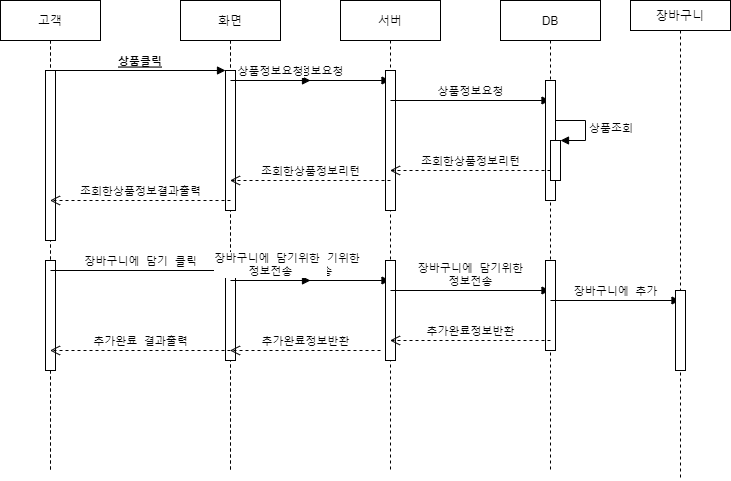

The diagram above was exported from draw.io. Its source (the exported page's mxGraphModel, read from the mxfile embedded in the PNG):
<mxGraphModel dx="1102" dy="580" grid="1" gridSize="10" guides="1" tooltips="1" connect="1" arrows="1" fold="1" page="1" pageScale="1" pageWidth="827" pageHeight="1169" math="0" shadow="0">
  <root>
    <mxCell id="0" />
    <mxCell id="1" parent="0" />
    <mxCell id="ipI6lHQ7gn7-n5a6CFZo-1" value="고객" style="shape=umlLifeline;perimeter=lifelinePerimeter;container=1;collapsible=0;recursiveResize=0;rounded=0;shadow=0;strokeWidth=1;" parent="1" vertex="1">
      <mxGeometry x="120" y="80" width="100" height="470" as="geometry" />
    </mxCell>
    <mxCell id="ipI6lHQ7gn7-n5a6CFZo-2" value="" style="points=[];perimeter=orthogonalPerimeter;rounded=0;shadow=0;strokeWidth=1;" parent="ipI6lHQ7gn7-n5a6CFZo-1" vertex="1">
      <mxGeometry x="45" y="70" width="10" height="170" as="geometry" />
    </mxCell>
    <mxCell id="6Oc7UGrF1Llb5wIBNULn-17" value="" style="html=1;points=[];perimeter=orthogonalPerimeter;fontFamily=Lucida Console;" parent="ipI6lHQ7gn7-n5a6CFZo-1" vertex="1">
      <mxGeometry x="45" y="260" width="10" height="110" as="geometry" />
    </mxCell>
    <mxCell id="6Oc7UGrF1Llb5wIBNULn-22" value="장바구니에 담기 클릭" style="html=1;verticalAlign=bottom;endArrow=block;rounded=0;fontFamily=Lucida Console;" parent="ipI6lHQ7gn7-n5a6CFZo-1" target="ipI6lHQ7gn7-n5a6CFZo-4" edge="1">
      <mxGeometry width="80" relative="1" as="geometry">
        <mxPoint x="50" y="270" as="sourcePoint" />
        <mxPoint x="130" y="270" as="targetPoint" />
      </mxGeometry>
    </mxCell>
    <mxCell id="ipI6lHQ7gn7-n5a6CFZo-4" value="화면" style="shape=umlLifeline;perimeter=lifelinePerimeter;container=1;collapsible=0;recursiveResize=0;rounded=0;shadow=0;strokeWidth=1;" parent="1" vertex="1">
      <mxGeometry x="300" y="80" width="100" height="470" as="geometry" />
    </mxCell>
    <mxCell id="ipI6lHQ7gn7-n5a6CFZo-5" value="" style="points=[];perimeter=orthogonalPerimeter;rounded=0;shadow=0;strokeWidth=1;" parent="ipI6lHQ7gn7-n5a6CFZo-4" vertex="1">
      <mxGeometry x="45" y="70" width="10" height="140" as="geometry" />
    </mxCell>
    <mxCell id="6Oc7UGrF1Llb5wIBNULn-9" value="상품정보요청" style="html=1;verticalAlign=bottom;endArrow=block;rounded=0;fontFamily=Lucida Console;" parent="ipI6lHQ7gn7-n5a6CFZo-4" target="ipI6lHQ7gn7-n5a6CFZo-11" edge="1">
      <mxGeometry width="80" relative="1" as="geometry">
        <mxPoint x="50" y="80" as="sourcePoint" />
        <mxPoint x="130" y="80" as="targetPoint" />
      </mxGeometry>
    </mxCell>
    <mxCell id="6Oc7UGrF1Llb5wIBNULn-18" value="" style="html=1;points=[];perimeter=orthogonalPerimeter;fontFamily=Lucida Console;" parent="ipI6lHQ7gn7-n5a6CFZo-4" vertex="1">
      <mxGeometry x="45" y="260" width="10" height="100" as="geometry" />
    </mxCell>
    <mxCell id="6Oc7UGrF1Llb5wIBNULn-23" value="장바구니에 담기위한 &lt;br&gt;정보전송" style="html=1;verticalAlign=bottom;endArrow=block;rounded=0;fontFamily=Lucida Console;" parent="ipI6lHQ7gn7-n5a6CFZo-4" target="ipI6lHQ7gn7-n5a6CFZo-11" edge="1">
      <mxGeometry width="80" relative="1" as="geometry">
        <mxPoint x="50" y="280" as="sourcePoint" />
        <mxPoint x="130" y="280" as="targetPoint" />
      </mxGeometry>
    </mxCell>
    <mxCell id="ipI6lHQ7gn7-n5a6CFZo-10" value="상품클릭" style="verticalAlign=bottom;endArrow=block;entryX=0;entryY=0;shadow=0;strokeWidth=1;fontFamily=Lucida Console;fontStyle=5;horizontal=1;" parent="1" source="ipI6lHQ7gn7-n5a6CFZo-2" target="ipI6lHQ7gn7-n5a6CFZo-5" edge="1">
      <mxGeometry relative="1" as="geometry">
        <mxPoint x="275" y="160" as="sourcePoint" />
      </mxGeometry>
    </mxCell>
    <mxCell id="ipI6lHQ7gn7-n5a6CFZo-11" value="서버" style="shape=umlLifeline;perimeter=lifelinePerimeter;container=1;collapsible=0;recursiveResize=0;rounded=0;shadow=0;strokeWidth=1;" parent="1" vertex="1">
      <mxGeometry x="460" y="80" width="100" height="470" as="geometry" />
    </mxCell>
    <mxCell id="6Oc7UGrF1Llb5wIBNULn-6" value="" style="html=1;points=[];perimeter=orthogonalPerimeter;fontFamily=Lucida Console;" parent="ipI6lHQ7gn7-n5a6CFZo-11" vertex="1">
      <mxGeometry x="45" y="70" width="10" height="140" as="geometry" />
    </mxCell>
    <mxCell id="6Oc7UGrF1Llb5wIBNULn-11" value="상품정보요청" style="html=1;verticalAlign=bottom;endArrow=block;rounded=0;fontFamily=Lucida Console;" parent="ipI6lHQ7gn7-n5a6CFZo-11" target="ipI6lHQ7gn7-n5a6CFZo-17" edge="1">
      <mxGeometry width="80" relative="1" as="geometry">
        <mxPoint x="50" y="100" as="sourcePoint" />
        <mxPoint x="130" y="100" as="targetPoint" />
      </mxGeometry>
    </mxCell>
    <mxCell id="6Oc7UGrF1Llb5wIBNULn-19" value="" style="html=1;points=[];perimeter=orthogonalPerimeter;fontFamily=Lucida Console;" parent="ipI6lHQ7gn7-n5a6CFZo-11" vertex="1">
      <mxGeometry x="45" y="260" width="10" height="100" as="geometry" />
    </mxCell>
    <mxCell id="6Oc7UGrF1Llb5wIBNULn-24" value="장바구니에 담기위한&lt;br&gt;정보전송" style="html=1;verticalAlign=bottom;endArrow=block;rounded=0;fontFamily=Lucida Console;" parent="ipI6lHQ7gn7-n5a6CFZo-11" target="ipI6lHQ7gn7-n5a6CFZo-17" edge="1">
      <mxGeometry width="80" relative="1" as="geometry">
        <mxPoint x="50" y="290" as="sourcePoint" />
        <mxPoint x="130" y="290" as="targetPoint" />
      </mxGeometry>
    </mxCell>
    <mxCell id="vw32TlPiH6fbDFEC2ICf-1" value="고객" style="shape=umlLifeline;perimeter=lifelinePerimeter;container=1;collapsible=0;recursiveResize=0;rounded=0;shadow=0;strokeWidth=1;" parent="ipI6lHQ7gn7-n5a6CFZo-11" vertex="1">
      <mxGeometry x="-340" width="100" height="470" as="geometry" />
    </mxCell>
    <mxCell id="vw32TlPiH6fbDFEC2ICf-2" value="" style="points=[];perimeter=orthogonalPerimeter;rounded=0;shadow=0;strokeWidth=1;" parent="vw32TlPiH6fbDFEC2ICf-1" vertex="1">
      <mxGeometry x="45" y="70" width="10" height="170" as="geometry" />
    </mxCell>
    <mxCell id="vw32TlPiH6fbDFEC2ICf-3" value="" style="html=1;points=[];perimeter=orthogonalPerimeter;fontFamily=Lucida Console;" parent="vw32TlPiH6fbDFEC2ICf-1" vertex="1">
      <mxGeometry x="45" y="260" width="10" height="110" as="geometry" />
    </mxCell>
    <mxCell id="vw32TlPiH6fbDFEC2ICf-4" value="장바구니에 담기 클릭" style="html=1;verticalAlign=bottom;endArrow=block;rounded=0;fontFamily=Lucida Console;" parent="vw32TlPiH6fbDFEC2ICf-1" target="vw32TlPiH6fbDFEC2ICf-5" edge="1">
      <mxGeometry width="80" relative="1" as="geometry">
        <mxPoint x="50" y="270" as="sourcePoint" />
        <mxPoint x="130" y="270" as="targetPoint" />
      </mxGeometry>
    </mxCell>
    <mxCell id="vw32TlPiH6fbDFEC2ICf-5" value="화면" style="shape=umlLifeline;perimeter=lifelinePerimeter;container=1;collapsible=0;recursiveResize=0;rounded=0;shadow=0;strokeWidth=1;" parent="ipI6lHQ7gn7-n5a6CFZo-11" vertex="1">
      <mxGeometry x="-160" width="100" height="470" as="geometry" />
    </mxCell>
    <mxCell id="vw32TlPiH6fbDFEC2ICf-6" value="" style="points=[];perimeter=orthogonalPerimeter;rounded=0;shadow=0;strokeWidth=1;" parent="vw32TlPiH6fbDFEC2ICf-5" vertex="1">
      <mxGeometry x="45" y="70" width="10" height="140" as="geometry" />
    </mxCell>
    <mxCell id="vw32TlPiH6fbDFEC2ICf-7" value="상품정보요청" style="html=1;verticalAlign=bottom;endArrow=block;rounded=0;fontFamily=Lucida Console;" parent="vw32TlPiH6fbDFEC2ICf-5" edge="1">
      <mxGeometry width="80" relative="1" as="geometry">
        <mxPoint x="50" y="80" as="sourcePoint" />
        <mxPoint x="130" y="80" as="targetPoint" />
      </mxGeometry>
    </mxCell>
    <mxCell id="vw32TlPiH6fbDFEC2ICf-8" value="" style="html=1;points=[];perimeter=orthogonalPerimeter;fontFamily=Lucida Console;" parent="vw32TlPiH6fbDFEC2ICf-5" vertex="1">
      <mxGeometry x="45" y="260" width="10" height="100" as="geometry" />
    </mxCell>
    <mxCell id="vw32TlPiH6fbDFEC2ICf-9" value="장바구니에 담기위한 &lt;br&gt;정보전송" style="html=1;verticalAlign=bottom;endArrow=block;rounded=0;fontFamily=Lucida Console;" parent="vw32TlPiH6fbDFEC2ICf-5" edge="1">
      <mxGeometry width="80" relative="1" as="geometry">
        <mxPoint x="50" y="280" as="sourcePoint" />
        <mxPoint x="130" y="280" as="targetPoint" />
      </mxGeometry>
    </mxCell>
    <mxCell id="ipI6lHQ7gn7-n5a6CFZo-17" value="DB" style="shape=umlLifeline;perimeter=lifelinePerimeter;container=1;collapsible=0;recursiveResize=0;rounded=0;shadow=0;strokeWidth=1;" parent="1" vertex="1">
      <mxGeometry x="620" y="80" width="100" height="470" as="geometry" />
    </mxCell>
    <mxCell id="6Oc7UGrF1Llb5wIBNULn-10" value="" style="html=1;points=[];perimeter=orthogonalPerimeter;fontFamily=Lucida Console;" parent="ipI6lHQ7gn7-n5a6CFZo-17" vertex="1">
      <mxGeometry x="45" y="80" width="10" height="120" as="geometry" />
    </mxCell>
    <mxCell id="6Oc7UGrF1Llb5wIBNULn-12" value="" style="html=1;points=[];perimeter=orthogonalPerimeter;fontFamily=Lucida Console;" parent="ipI6lHQ7gn7-n5a6CFZo-17" vertex="1">
      <mxGeometry x="50" y="140" width="10" height="40" as="geometry" />
    </mxCell>
    <mxCell id="6Oc7UGrF1Llb5wIBNULn-13" value="상품조회" style="edgeStyle=orthogonalEdgeStyle;html=1;align=left;spacingLeft=2;endArrow=block;rounded=0;entryX=1;entryY=0;fontFamily=Lucida Console;" parent="ipI6lHQ7gn7-n5a6CFZo-17" target="6Oc7UGrF1Llb5wIBNULn-12" edge="1">
      <mxGeometry relative="1" as="geometry">
        <mxPoint x="55" y="120" as="sourcePoint" />
        <Array as="points">
          <mxPoint x="85" y="120" />
        </Array>
      </mxGeometry>
    </mxCell>
    <mxCell id="6Oc7UGrF1Llb5wIBNULn-21" value="" style="html=1;points=[];perimeter=orthogonalPerimeter;fontFamily=Lucida Console;" parent="ipI6lHQ7gn7-n5a6CFZo-17" vertex="1">
      <mxGeometry x="45" y="260" width="10" height="90" as="geometry" />
    </mxCell>
    <mxCell id="6Oc7UGrF1Llb5wIBNULn-25" value="장바구니에 추가" style="html=1;verticalAlign=bottom;endArrow=block;rounded=0;fontFamily=Lucida Console;" parent="ipI6lHQ7gn7-n5a6CFZo-17" target="6Oc7UGrF1Llb5wIBNULn-1" edge="1">
      <mxGeometry width="80" relative="1" as="geometry">
        <mxPoint x="50" y="300" as="sourcePoint" />
        <mxPoint x="130" y="300" as="targetPoint" />
      </mxGeometry>
    </mxCell>
    <mxCell id="6Oc7UGrF1Llb5wIBNULn-1" value="장바구니" style="shape=umlLifeline;perimeter=lifelinePerimeter;container=1;collapsible=0;recursiveResize=0;rounded=0;shadow=0;strokeWidth=1;size=30;" parent="1" vertex="1">
      <mxGeometry x="750" y="80" width="100" height="480" as="geometry" />
    </mxCell>
    <mxCell id="6Oc7UGrF1Llb5wIBNULn-20" value="" style="html=1;points=[];perimeter=orthogonalPerimeter;fontFamily=Lucida Console;" parent="6Oc7UGrF1Llb5wIBNULn-1" vertex="1">
      <mxGeometry x="45" y="290" width="10" height="80" as="geometry" />
    </mxCell>
    <mxCell id="6Oc7UGrF1Llb5wIBNULn-14" value="조회한상품정보리턴" style="html=1;verticalAlign=bottom;endArrow=open;dashed=1;endSize=8;rounded=0;fontFamily=Lucida Console;" parent="1" target="ipI6lHQ7gn7-n5a6CFZo-11" edge="1">
      <mxGeometry relative="1" as="geometry">
        <mxPoint x="670" y="250" as="sourcePoint" />
        <mxPoint x="590" y="250" as="targetPoint" />
      </mxGeometry>
    </mxCell>
    <mxCell id="6Oc7UGrF1Llb5wIBNULn-15" value="조회한상품정보리턴" style="html=1;verticalAlign=bottom;endArrow=open;dashed=1;endSize=8;rounded=0;fontFamily=Lucida Console;" parent="1" target="ipI6lHQ7gn7-n5a6CFZo-4" edge="1">
      <mxGeometry relative="1" as="geometry">
        <mxPoint x="510" y="260" as="sourcePoint" />
        <mxPoint x="430" y="260" as="targetPoint" />
      </mxGeometry>
    </mxCell>
    <mxCell id="6Oc7UGrF1Llb5wIBNULn-16" value="조회한상품정보결과출력" style="html=1;verticalAlign=bottom;endArrow=open;dashed=1;endSize=8;rounded=0;fontFamily=Lucida Console;" parent="1" target="ipI6lHQ7gn7-n5a6CFZo-1" edge="1">
      <mxGeometry relative="1" as="geometry">
        <mxPoint x="350" y="280" as="sourcePoint" />
        <mxPoint x="270" y="280" as="targetPoint" />
      </mxGeometry>
    </mxCell>
    <mxCell id="6Oc7UGrF1Llb5wIBNULn-26" value="추가완료정보반환" style="html=1;verticalAlign=bottom;endArrow=open;dashed=1;endSize=8;rounded=0;fontFamily=Lucida Console;" parent="1" target="ipI6lHQ7gn7-n5a6CFZo-11" edge="1">
      <mxGeometry relative="1" as="geometry">
        <mxPoint x="670" y="420" as="sourcePoint" />
        <mxPoint x="590" y="420" as="targetPoint" />
      </mxGeometry>
    </mxCell>
    <mxCell id="6Oc7UGrF1Llb5wIBNULn-27" value="추가완료정보반환" style="html=1;verticalAlign=bottom;endArrow=open;dashed=1;endSize=8;rounded=0;fontFamily=Lucida Console;" parent="1" target="ipI6lHQ7gn7-n5a6CFZo-4" edge="1">
      <mxGeometry relative="1" as="geometry">
        <mxPoint x="500" y="430" as="sourcePoint" />
        <mxPoint x="420" y="430" as="targetPoint" />
      </mxGeometry>
    </mxCell>
    <mxCell id="6Oc7UGrF1Llb5wIBNULn-28" value="추가완료 결과출력" style="html=1;verticalAlign=bottom;endArrow=open;dashed=1;endSize=8;rounded=0;fontFamily=Lucida Console;" parent="1" target="ipI6lHQ7gn7-n5a6CFZo-1" edge="1">
      <mxGeometry relative="1" as="geometry">
        <mxPoint x="350" y="430" as="sourcePoint" />
        <mxPoint x="230" y="430" as="targetPoint" />
      </mxGeometry>
    </mxCell>
  </root>
</mxGraphModel>